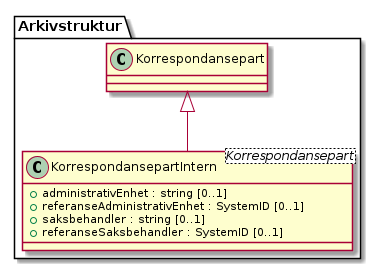

The diagram above was rendered by PlantUML. Its source (embedded in the PNG):
@startuml
skinparam nodesep 100
class Arkivstruktur.KorrespondansepartIntern <Korrespondansepart> {
  +administrativEnhet : string [0..1]
  +referanseAdministrativEnhet : SystemID [0..1]
  +saksbehandler : string [0..1]
  +referanseSaksbehandler : SystemID [0..1]
}
Arkivstruktur.Korrespondansepart <|-- Arkivstruktur.KorrespondansepartIntern
@enduml